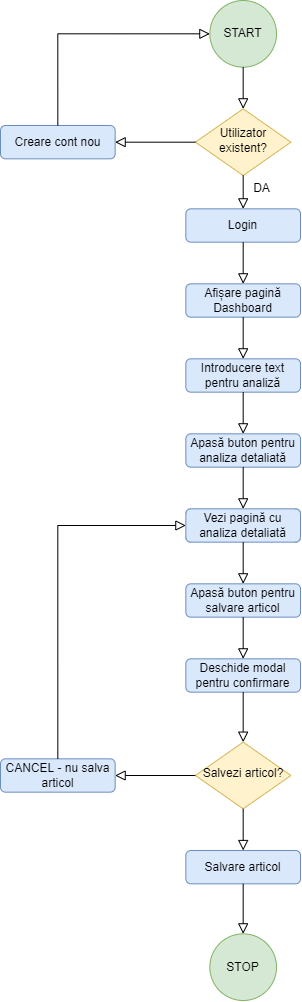

The diagram above was exported from draw.io. Its source (the exported page's mxGraphModel, read from the mxfile embedded in the PNG):
<mxGraphModel dx="589" dy="379" grid="1" gridSize="10" guides="1" tooltips="1" connect="1" arrows="1" fold="1" page="1" pageScale="1" pageWidth="827" pageHeight="1169" math="0" shadow="0">
  <root>
    <mxCell id="WIyWlLk6GJQsqaUBKTNV-0" />
    <mxCell id="WIyWlLk6GJQsqaUBKTNV-1" parent="WIyWlLk6GJQsqaUBKTNV-0" />
    <mxCell id="BJj-5AQUznMFQwph66Kg-43" value="" style="group" vertex="1" connectable="0" parent="WIyWlLk6GJQsqaUBKTNV-1">
      <mxGeometry x="330" y="90" width="300" height="1000" as="geometry" />
    </mxCell>
    <mxCell id="WIyWlLk6GJQsqaUBKTNV-3" value="Login" style="rounded=1;whiteSpace=wrap;html=1;fontSize=12;glass=0;strokeWidth=1;shadow=0;fillColor=#dae8fc;strokeColor=#6c8ebf;" parent="BJj-5AQUznMFQwph66Kg-43" vertex="1">
      <mxGeometry x="185.35031847133757" y="208.33333333333334" width="114.64968152866243" height="33.333333333333336" as="geometry" />
    </mxCell>
    <mxCell id="BJj-5AQUznMFQwph66Kg-0" value="START" style="ellipse;whiteSpace=wrap;html=1;aspect=fixed;fillColor=#d5e8d4;strokeColor=#82b366;" vertex="1" parent="BJj-5AQUznMFQwph66Kg-43">
      <mxGeometry x="209.33859872611464" width="66.66666666666667" height="66.66666666666667" as="geometry" />
    </mxCell>
    <mxCell id="BJj-5AQUznMFQwph66Kg-3" value="" style="rounded=0;html=1;jettySize=auto;orthogonalLoop=1;fontSize=11;endArrow=block;endFill=0;endSize=8;strokeWidth=1;shadow=0;labelBackgroundColor=none;edgeStyle=orthogonalEdgeStyle;exitX=0.5;exitY=1;exitDx=0;exitDy=0;" edge="1" parent="BJj-5AQUznMFQwph66Kg-43" source="BJj-5AQUznMFQwph66Kg-0">
      <mxGeometry relative="1" as="geometry">
        <mxPoint x="191.0828025477707" y="216.66666666666669" as="sourcePoint" />
        <mxPoint x="242.6751592356688" y="108.33333333333334" as="targetPoint" />
      </mxGeometry>
    </mxCell>
    <mxCell id="BJj-5AQUznMFQwph66Kg-4" value="Afișare pagină Dashboard" style="rounded=1;whiteSpace=wrap;html=1;fontSize=12;glass=0;strokeWidth=1;shadow=0;fillColor=#dae8fc;strokeColor=#6c8ebf;" vertex="1" parent="BJj-5AQUznMFQwph66Kg-43">
      <mxGeometry x="185.35031847133757" y="283.33333333333337" width="114.64968152866243" height="33.333333333333336" as="geometry" />
    </mxCell>
    <mxCell id="BJj-5AQUznMFQwph66Kg-5" value="" style="rounded=0;html=1;jettySize=auto;orthogonalLoop=1;fontSize=11;endArrow=block;endFill=0;endSize=8;strokeWidth=1;shadow=0;labelBackgroundColor=none;edgeStyle=orthogonalEdgeStyle;exitX=0.5;exitY=1;exitDx=0;exitDy=0;entryX=0.5;entryY=0;entryDx=0;entryDy=0;" edge="1" parent="BJj-5AQUznMFQwph66Kg-43" source="WIyWlLk6GJQsqaUBKTNV-3" target="BJj-5AQUznMFQwph66Kg-4">
      <mxGeometry relative="1" as="geometry">
        <mxPoint x="237.94585987261144" y="258.33333333333337" as="sourcePoint" />
        <mxPoint x="242.6751592356688" y="283.33333333333337" as="targetPoint" />
      </mxGeometry>
    </mxCell>
    <mxCell id="BJj-5AQUznMFQwph66Kg-7" value="Utilizator existent?" style="rhombus;whiteSpace=wrap;html=1;shadow=0;fontFamily=Helvetica;fontSize=12;align=center;strokeWidth=1;spacing=6;spacingTop=-4;fillColor=#fff2cc;strokeColor=#d6b656;" vertex="1" parent="BJj-5AQUznMFQwph66Kg-43">
      <mxGeometry x="194.9044585987261" y="108.33333333333334" width="95.54140127388536" height="66.66666666666667" as="geometry" />
    </mxCell>
    <mxCell id="BJj-5AQUznMFQwph66Kg-8" value="" style="rounded=0;html=1;jettySize=auto;orthogonalLoop=1;fontSize=11;endArrow=block;endFill=0;endSize=8;strokeWidth=1;shadow=0;labelBackgroundColor=none;edgeStyle=orthogonalEdgeStyle;exitX=0.5;exitY=1;exitDx=0;exitDy=0;entryX=0.5;entryY=0;entryDx=0;entryDy=0;" edge="1" parent="BJj-5AQUznMFQwph66Kg-43" source="BJj-5AQUznMFQwph66Kg-7" target="WIyWlLk6GJQsqaUBKTNV-3">
      <mxGeometry relative="1" as="geometry">
        <mxPoint x="252.22929936305732" y="75" as="sourcePoint" />
        <mxPoint x="252.22929936305732" y="116.66666666666667" as="targetPoint" />
      </mxGeometry>
    </mxCell>
    <mxCell id="BJj-5AQUznMFQwph66Kg-9" value="DA" style="text;html=1;strokeColor=none;fillColor=none;align=center;verticalAlign=middle;whiteSpace=wrap;rounded=0;" vertex="1" parent="BJj-5AQUznMFQwph66Kg-43">
      <mxGeometry x="233.12101910828025" y="175" width="57.32484076433121" height="25" as="geometry" />
    </mxCell>
    <mxCell id="BJj-5AQUznMFQwph66Kg-10" value="STOP" style="ellipse;whiteSpace=wrap;html=1;aspect=fixed;fillColor=#d5e8d4;strokeColor=#82b366;" vertex="1" parent="BJj-5AQUznMFQwph66Kg-43">
      <mxGeometry x="209.33859872611464" y="933.3333333333334" width="66.66666666666667" height="66.66666666666667" as="geometry" />
    </mxCell>
    <mxCell id="BJj-5AQUznMFQwph66Kg-11" value="Creare cont nou" style="rounded=1;whiteSpace=wrap;html=1;fontSize=12;glass=0;strokeWidth=1;shadow=0;fillColor=#dae8fc;strokeColor=#6c8ebf;" vertex="1" parent="BJj-5AQUznMFQwph66Kg-43">
      <mxGeometry y="125" width="114.64968152866243" height="33.333333333333336" as="geometry" />
    </mxCell>
    <mxCell id="BJj-5AQUznMFQwph66Kg-12" value="" style="rounded=0;html=1;jettySize=auto;orthogonalLoop=1;fontSize=11;endArrow=block;endFill=0;endSize=8;strokeWidth=1;shadow=0;labelBackgroundColor=none;edgeStyle=orthogonalEdgeStyle;exitX=0;exitY=0.5;exitDx=0;exitDy=0;entryX=1;entryY=0.5;entryDx=0;entryDy=0;" edge="1" parent="BJj-5AQUznMFQwph66Kg-43" source="BJj-5AQUznMFQwph66Kg-7" target="BJj-5AQUznMFQwph66Kg-11">
      <mxGeometry relative="1" as="geometry">
        <mxPoint x="252.22929936305732" y="250" as="sourcePoint" />
        <mxPoint x="252.22929936305732" y="291.6666666666668" as="targetPoint" />
      </mxGeometry>
    </mxCell>
    <mxCell id="BJj-5AQUznMFQwph66Kg-13" value="" style="rounded=0;html=1;jettySize=auto;orthogonalLoop=1;fontSize=11;endArrow=block;endFill=0;endSize=8;strokeWidth=1;shadow=0;labelBackgroundColor=none;edgeStyle=orthogonalEdgeStyle;exitX=0.5;exitY=0;exitDx=0;exitDy=0;entryX=0;entryY=0.5;entryDx=0;entryDy=0;" edge="1" parent="BJj-5AQUznMFQwph66Kg-43" source="BJj-5AQUznMFQwph66Kg-11" target="BJj-5AQUznMFQwph66Kg-0">
      <mxGeometry relative="1" as="geometry">
        <mxPoint x="204.45859872611464" y="150" as="sourcePoint" />
        <mxPoint x="124.20382165605096" y="150" as="targetPoint" />
      </mxGeometry>
    </mxCell>
    <mxCell id="BJj-5AQUznMFQwph66Kg-14" value="Introducere text pentru analiză" style="rounded=1;whiteSpace=wrap;html=1;fontSize=12;glass=0;strokeWidth=1;shadow=0;fillColor=#dae8fc;strokeColor=#6c8ebf;" vertex="1" parent="BJj-5AQUznMFQwph66Kg-43">
      <mxGeometry x="185.35031847133757" y="358.33333333333337" width="114.64968152866243" height="33.333333333333336" as="geometry" />
    </mxCell>
    <mxCell id="BJj-5AQUznMFQwph66Kg-15" value="" style="rounded=0;html=1;jettySize=auto;orthogonalLoop=1;fontSize=11;endArrow=block;endFill=0;endSize=8;strokeWidth=1;shadow=0;labelBackgroundColor=none;edgeStyle=orthogonalEdgeStyle;exitX=0.5;exitY=1;exitDx=0;exitDy=0;entryX=0.5;entryY=0;entryDx=0;entryDy=0;" edge="1" parent="BJj-5AQUznMFQwph66Kg-43" target="BJj-5AQUznMFQwph66Kg-14">
      <mxGeometry relative="1" as="geometry">
        <mxPoint x="242.6751592356688" y="316.6666666666667" as="sourcePoint" />
        <mxPoint x="242.6751592356688" y="358.33333333333337" as="targetPoint" />
      </mxGeometry>
    </mxCell>
    <mxCell id="BJj-5AQUznMFQwph66Kg-16" value="Apasă buton pentru analiza detaliată" style="rounded=1;whiteSpace=wrap;html=1;fontSize=12;glass=0;strokeWidth=1;shadow=0;fillColor=#dae8fc;strokeColor=#6c8ebf;" vertex="1" parent="BJj-5AQUznMFQwph66Kg-43">
      <mxGeometry x="185.35031847133757" y="433.33333333333337" width="114.64968152866243" height="33.333333333333336" as="geometry" />
    </mxCell>
    <mxCell id="BJj-5AQUznMFQwph66Kg-20" value="" style="rounded=0;html=1;jettySize=auto;orthogonalLoop=1;fontSize=11;endArrow=block;endFill=0;endSize=8;strokeWidth=1;shadow=0;labelBackgroundColor=none;edgeStyle=orthogonalEdgeStyle;exitX=0.5;exitY=1;exitDx=0;exitDy=0;entryX=0.5;entryY=0;entryDx=0;entryDy=0;" edge="1" parent="BJj-5AQUznMFQwph66Kg-43">
      <mxGeometry relative="1" as="geometry">
        <mxPoint x="242.6751592356688" y="466.6666666666667" as="sourcePoint" />
        <mxPoint x="242.6751592356688" y="508.33333333333337" as="targetPoint" />
      </mxGeometry>
    </mxCell>
    <mxCell id="BJj-5AQUznMFQwph66Kg-25" value="" style="rounded=0;html=1;jettySize=auto;orthogonalLoop=1;fontSize=11;endArrow=block;endFill=0;endSize=8;strokeWidth=1;shadow=0;labelBackgroundColor=none;edgeStyle=orthogonalEdgeStyle;exitX=0.5;exitY=1;exitDx=0;exitDy=0;" edge="1" parent="BJj-5AQUznMFQwph66Kg-43" source="BJj-5AQUznMFQwph66Kg-14">
      <mxGeometry relative="1" as="geometry">
        <mxPoint x="252.22929936305732" y="475" as="sourcePoint" />
        <mxPoint x="242.6751592356688" y="433.33333333333337" as="targetPoint" />
      </mxGeometry>
    </mxCell>
    <mxCell id="BJj-5AQUznMFQwph66Kg-28" value="Apasă buton pentru salvare articol" style="rounded=1;whiteSpace=wrap;html=1;fontSize=12;glass=0;strokeWidth=1;shadow=0;fillColor=#dae8fc;strokeColor=#6c8ebf;" vertex="1" parent="BJj-5AQUznMFQwph66Kg-43">
      <mxGeometry x="185.35031847133757" y="583.3333333333334" width="114.64968152866243" height="33.333333333333336" as="geometry" />
    </mxCell>
    <mxCell id="BJj-5AQUznMFQwph66Kg-29" value="Deschide modal pentru confirmare" style="rounded=1;whiteSpace=wrap;html=1;fontSize=12;glass=0;strokeWidth=1;shadow=0;fillColor=#dae8fc;strokeColor=#6c8ebf;" vertex="1" parent="BJj-5AQUznMFQwph66Kg-43">
      <mxGeometry x="185.35031847133757" y="658.3333333333334" width="114.64968152866243" height="33.333333333333336" as="geometry" />
    </mxCell>
    <mxCell id="BJj-5AQUznMFQwph66Kg-30" value="" style="rounded=0;html=1;jettySize=auto;orthogonalLoop=1;fontSize=11;endArrow=block;endFill=0;endSize=8;strokeWidth=1;shadow=0;labelBackgroundColor=none;edgeStyle=orthogonalEdgeStyle;exitX=0.5;exitY=1;exitDx=0;exitDy=0;entryX=0.5;entryY=0;entryDx=0;entryDy=0;" edge="1" parent="BJj-5AQUznMFQwph66Kg-43" target="BJj-5AQUznMFQwph66Kg-29">
      <mxGeometry relative="1" as="geometry">
        <mxPoint x="242.6751592356688" y="616.6666666666667" as="sourcePoint" />
        <mxPoint x="242.6751592356688" y="658.3333333333334" as="targetPoint" />
      </mxGeometry>
    </mxCell>
    <mxCell id="BJj-5AQUznMFQwph66Kg-31" value="Salvezi articol?" style="rhombus;whiteSpace=wrap;html=1;shadow=0;fontFamily=Helvetica;fontSize=12;align=center;strokeWidth=1;spacing=6;spacingTop=-4;fillColor=#fff2cc;strokeColor=#d6b656;" vertex="1" parent="BJj-5AQUznMFQwph66Kg-43">
      <mxGeometry x="194.9044585987261" y="741.6666666666667" width="95.54140127388536" height="66.66666666666667" as="geometry" />
    </mxCell>
    <mxCell id="BJj-5AQUznMFQwph66Kg-32" value="" style="rounded=0;html=1;jettySize=auto;orthogonalLoop=1;fontSize=11;endArrow=block;endFill=0;endSize=8;strokeWidth=1;shadow=0;labelBackgroundColor=none;edgeStyle=orthogonalEdgeStyle;exitX=0.5;exitY=1;exitDx=0;exitDy=0;entryX=0.5;entryY=0;entryDx=0;entryDy=0;" edge="1" parent="BJj-5AQUznMFQwph66Kg-43" source="BJj-5AQUznMFQwph66Kg-29" target="BJj-5AQUznMFQwph66Kg-31">
      <mxGeometry relative="1" as="geometry">
        <mxPoint x="252.22929936305732" y="625" as="sourcePoint" />
        <mxPoint x="252.22929936305732" y="666.6666666666667" as="targetPoint" />
      </mxGeometry>
    </mxCell>
    <mxCell id="BJj-5AQUznMFQwph66Kg-33" value="Vezi pagină cu analiza detaliată" style="rounded=1;whiteSpace=wrap;html=1;fontSize=12;glass=0;strokeWidth=1;shadow=0;fillColor=#dae8fc;strokeColor=#6c8ebf;" vertex="1" parent="BJj-5AQUznMFQwph66Kg-43">
      <mxGeometry x="185.35031847133757" y="508.33333333333337" width="114.64968152866243" height="33.333333333333336" as="geometry" />
    </mxCell>
    <mxCell id="BJj-5AQUznMFQwph66Kg-34" value="" style="rounded=0;html=1;jettySize=auto;orthogonalLoop=1;fontSize=11;endArrow=block;endFill=0;endSize=8;strokeWidth=1;shadow=0;labelBackgroundColor=none;edgeStyle=orthogonalEdgeStyle;exitX=0.5;exitY=1;exitDx=0;exitDy=0;entryX=0.5;entryY=0;entryDx=0;entryDy=0;" edge="1" parent="BJj-5AQUznMFQwph66Kg-43">
      <mxGeometry relative="1" as="geometry">
        <mxPoint x="242.6751592356688" y="541.6666666666667" as="sourcePoint" />
        <mxPoint x="242.6751592356688" y="583.3333333333334" as="targetPoint" />
      </mxGeometry>
    </mxCell>
    <mxCell id="BJj-5AQUznMFQwph66Kg-35" value="CANCEL - nu salva articol" style="rounded=1;whiteSpace=wrap;html=1;fontSize=12;glass=0;strokeWidth=1;shadow=0;fillColor=#dae8fc;strokeColor=#6c8ebf;" vertex="1" parent="BJj-5AQUznMFQwph66Kg-43">
      <mxGeometry y="758.3333333333334" width="114.64968152866243" height="33.333333333333336" as="geometry" />
    </mxCell>
    <mxCell id="BJj-5AQUznMFQwph66Kg-36" value="" style="rounded=0;html=1;jettySize=auto;orthogonalLoop=1;fontSize=11;endArrow=block;endFill=0;endSize=8;strokeWidth=1;shadow=0;labelBackgroundColor=none;edgeStyle=orthogonalEdgeStyle;entryX=1;entryY=0.5;entryDx=0;entryDy=0;exitX=0;exitY=0.5;exitDx=0;exitDy=0;" edge="1" parent="BJj-5AQUznMFQwph66Kg-43" target="BJj-5AQUznMFQwph66Kg-35" source="BJj-5AQUznMFQwph66Kg-31">
      <mxGeometry relative="1" as="geometry">
        <mxPoint x="181.52866242038218" y="775" as="sourcePoint" />
        <mxPoint x="152.86624203821657" y="775" as="targetPoint" />
      </mxGeometry>
    </mxCell>
    <mxCell id="BJj-5AQUznMFQwph66Kg-37" value="" style="rounded=0;html=1;jettySize=auto;orthogonalLoop=1;fontSize=11;endArrow=block;endFill=0;endSize=8;strokeWidth=1;shadow=0;labelBackgroundColor=none;edgeStyle=orthogonalEdgeStyle;exitX=0.5;exitY=0;exitDx=0;exitDy=0;entryX=0;entryY=0.5;entryDx=0;entryDy=0;" edge="1" parent="BJj-5AQUznMFQwph66Kg-43" source="BJj-5AQUznMFQwph66Kg-35" target="BJj-5AQUznMFQwph66Kg-33">
      <mxGeometry relative="1" as="geometry">
        <mxPoint x="166.2420382165605" y="775" as="sourcePoint" />
        <mxPoint x="166.2420382165605" y="658.3333333333334" as="targetPoint" />
      </mxGeometry>
    </mxCell>
    <mxCell id="BJj-5AQUznMFQwph66Kg-39" value="Salvare articol" style="rounded=1;whiteSpace=wrap;html=1;fontSize=12;glass=0;strokeWidth=1;shadow=0;fillColor=#dae8fc;strokeColor=#6c8ebf;" vertex="1" parent="BJj-5AQUznMFQwph66Kg-43">
      <mxGeometry x="185.35031847133757" y="850" width="114.64968152866243" height="33.333333333333336" as="geometry" />
    </mxCell>
    <mxCell id="BJj-5AQUznMFQwph66Kg-40" value="" style="rounded=0;html=1;jettySize=auto;orthogonalLoop=1;fontSize=11;endArrow=block;endFill=0;endSize=8;strokeWidth=1;shadow=0;labelBackgroundColor=none;edgeStyle=orthogonalEdgeStyle;exitX=0.5;exitY=1;exitDx=0;exitDy=0;entryX=0.5;entryY=0;entryDx=0;entryDy=0;" edge="1" parent="BJj-5AQUznMFQwph66Kg-43" target="BJj-5AQUznMFQwph66Kg-39">
      <mxGeometry relative="1" as="geometry">
        <mxPoint x="242.6751592356688" y="808.3333333333334" as="sourcePoint" />
        <mxPoint x="242.6751592356688" y="850" as="targetPoint" />
      </mxGeometry>
    </mxCell>
    <mxCell id="BJj-5AQUznMFQwph66Kg-41" value="" style="rounded=0;html=1;jettySize=auto;orthogonalLoop=1;fontSize=11;endArrow=block;endFill=0;endSize=8;strokeWidth=1;shadow=0;labelBackgroundColor=none;edgeStyle=orthogonalEdgeStyle;exitX=0.5;exitY=1;exitDx=0;exitDy=0;entryX=0.5;entryY=0;entryDx=0;entryDy=0;" edge="1" parent="BJj-5AQUznMFQwph66Kg-43" source="BJj-5AQUznMFQwph66Kg-39" target="BJj-5AQUznMFQwph66Kg-10">
      <mxGeometry relative="1" as="geometry">
        <mxPoint x="252.22929936305732" y="816.6666666666667" as="sourcePoint" />
        <mxPoint x="252.22929936305732" y="858.3333333333334" as="targetPoint" />
      </mxGeometry>
    </mxCell>
  </root>
</mxGraphModel>